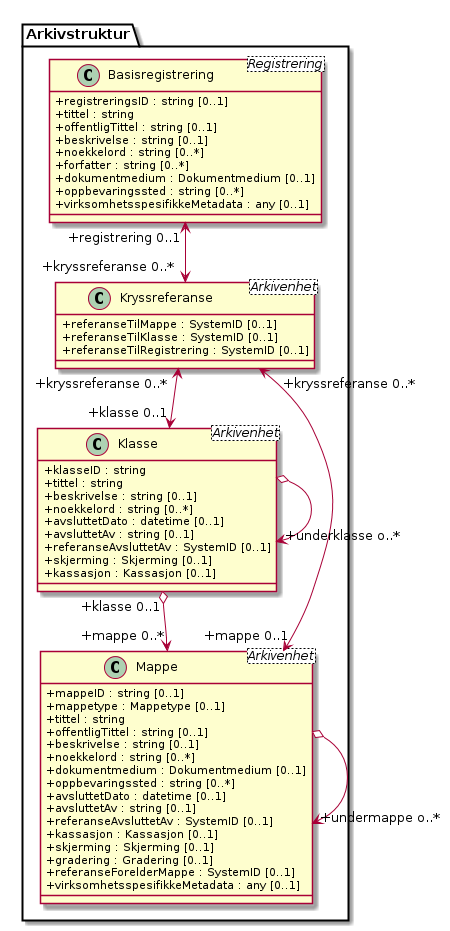

The diagram above was rendered by PlantUML. Its source (embedded in the PNG):
@startuml
skinparam classAttributeIconSize 0
class Arkivstruktur.Basisregistrering <Registrering> {
  +registreringsID : string [0..1]
  +tittel : string
  +offentligTittel : string [0..1]
  +beskrivelse : string [0..1]
  +noekkelord : string [0..*]
  +forfatter : string [0..*]
  +dokumentmedium : Dokumentmedium [0..1]
  +oppbevaringssted : string [0..*]
  +virksomhetsspesifikkeMetadata : any [0..1]
}
class Arkivstruktur.Klasse <Arkivenhet> {
  +klasseID : string
  +tittel : string
  +beskrivelse : string [0..1]
  +noekkelord : string [0..*]
  +avsluttetDato : datetime [0..1]
  +avsluttetAv : string [0..1]
  +referanseAvsluttetAv : SystemID [0..1]
  +skjerming : Skjerming [0..1]
  +kassasjon : Kassasjon [0..1]
}
class Arkivstruktur.Mappe <Arkivenhet> {
  +mappeID : string [0..1]
  +mappetype : Mappetype [0..1]
  +tittel : string
  +offentligTittel : string [0..1]
  +beskrivelse : string [0..1]
  +noekkelord : string [0..*]
  +dokumentmedium : Dokumentmedium [0..1]
  +oppbevaringssted : string [0..*]
  +avsluttetDato : datetime [0..1]
  +avsluttetAv : string [0..1]
  +referanseAvsluttetAv : SystemID [0..1]
  +kassasjon : Kassasjon [0..1]
  +skjerming : Skjerming [0..1]
  +gradering : Gradering [0..1]
  +referanseForelderMappe : SystemID [0..1]
  +virksomhetsspesifikkeMetadata : any [0..1]
}
class Arkivstruktur.Kryssreferanse <Arkivenhet> {
  +referanseTilMappe : SystemID [0..1]
  +referanseTilKlasse : SystemID [0..1]
  +referanseTilRegistrering : SystemID [0..1]
}

Arkivstruktur.Basisregistrering "+registrering 0..1" <--> "+kryssreferanse 0..*" Arkivstruktur.Kryssreferanse
Arkivstruktur.Kryssreferanse "+kryssreferanse 0..*" <--> "+mappe 0..1" Arkivstruktur.Mappe
Arkivstruktur.Kryssreferanse "+kryssreferanse 0..*" <--> "+klasse 0..1" Arkivstruktur.Klasse
Arkivstruktur.Klasse o-> "+underklasse o..*" Arkivstruktur.Klasse
Arkivstruktur.Mappe o-> "+undermappe o..*" Arkivstruktur.Mappe
Arkivstruktur.Klasse "+klasse 0..1" o--> "+mappe 0..*" Arkivstruktur.Mappe
@enduml